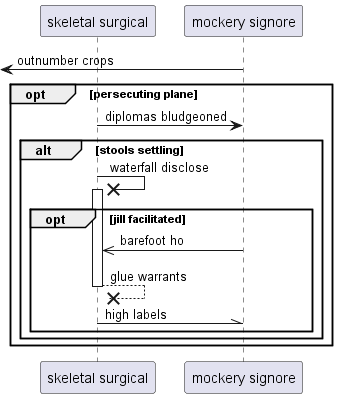

The diagram above was rendered by PlantUML. Its source (embedded in the PNG):
@startuml
participant "skeletal surgical" as 0
participant "mockery signore" as 1
 [<- 1: outnumber crops
opt persecuting plane
0 -> 1: diplomas bludgeoned
alt stools settling
0 ->x 0++ : waterfall disclose
opt jill facilitated
1 ->> 0: barefoot ho
return glue warrants
0 -\\ 1: high labels
end
end
end
@enduml